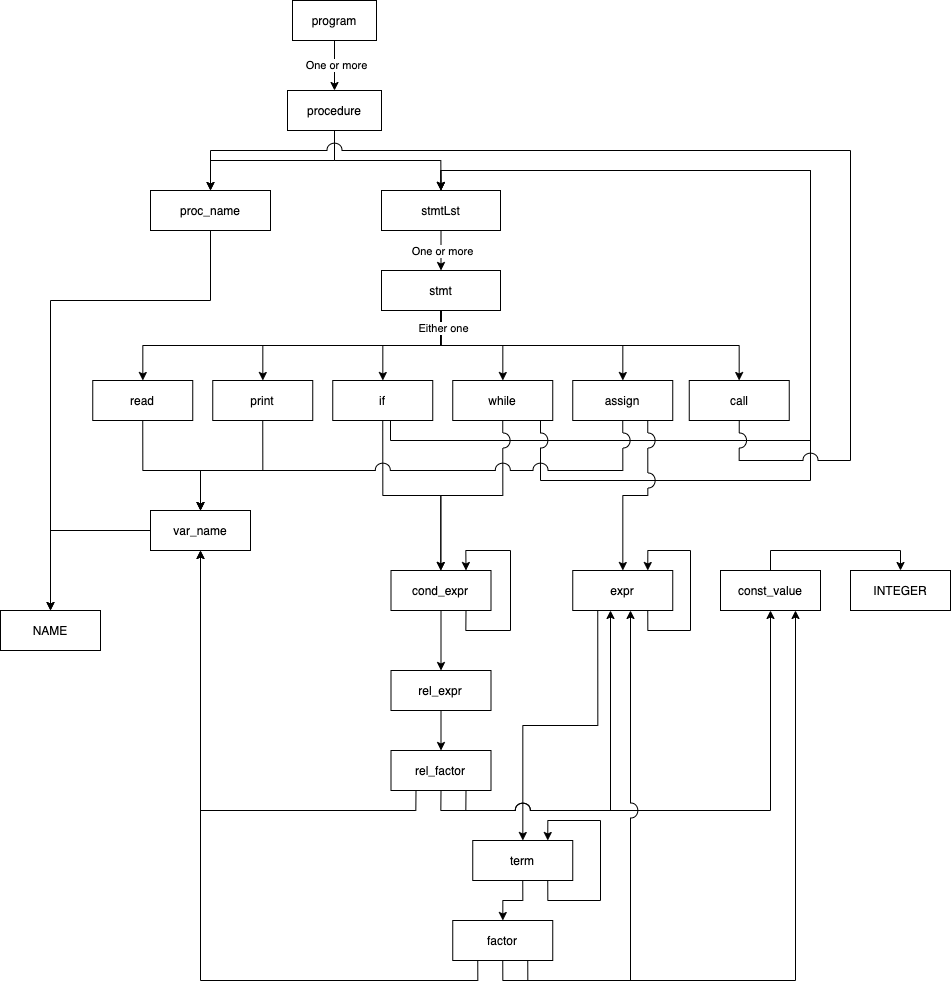

The diagram above was exported from draw.io. Its source (the exported page's mxGraphModel, read from the mxfile embedded in the PNG):
<mxGraphModel dx="3060" dy="2577" grid="1" gridSize="10" guides="1" tooltips="1" connect="1" arrows="1" fold="1" page="1" pageScale="1" pageWidth="827" pageHeight="1169" math="0" shadow="0">
  <root>
    <mxCell id="0" />
    <mxCell id="1" parent="0" />
    <mxCell id="Ug6I2vSaS05fLCTTzVu_-3" value="" style="edgeStyle=orthogonalEdgeStyle;rounded=0;orthogonalLoop=1;jettySize=auto;html=1;" edge="1" parent="1" source="Ug6I2vSaS05fLCTTzVu_-1" target="Ug6I2vSaS05fLCTTzVu_-2">
      <mxGeometry relative="1" as="geometry" />
    </mxCell>
    <mxCell id="Ug6I2vSaS05fLCTTzVu_-22" value="One or more" style="edgeLabel;html=1;align=center;verticalAlign=middle;resizable=0;points=[];" vertex="1" connectable="0" parent="Ug6I2vSaS05fLCTTzVu_-3">
      <mxGeometry x="-0.15" relative="1" as="geometry">
        <mxPoint y="3" as="offset" />
      </mxGeometry>
    </mxCell>
    <mxCell id="Ug6I2vSaS05fLCTTzVu_-1" value="program" style="rounded=0;whiteSpace=wrap;html=1;" vertex="1" parent="1">
      <mxGeometry x="372" y="100" width="84" height="40" as="geometry" />
    </mxCell>
    <mxCell id="Ug6I2vSaS05fLCTTzVu_-6" style="edgeStyle=orthogonalEdgeStyle;rounded=0;orthogonalLoop=1;jettySize=auto;html=1;exitX=0.5;exitY=1;exitDx=0;exitDy=0;" edge="1" parent="1" source="Ug6I2vSaS05fLCTTzVu_-2" target="Ug6I2vSaS05fLCTTzVu_-4">
      <mxGeometry relative="1" as="geometry" />
    </mxCell>
    <mxCell id="Ug6I2vSaS05fLCTTzVu_-7" style="edgeStyle=orthogonalEdgeStyle;rounded=0;orthogonalLoop=1;jettySize=auto;html=1;exitX=0.5;exitY=1;exitDx=0;exitDy=0;entryX=0.5;entryY=0;entryDx=0;entryDy=0;jumpStyle=arc;jumpSize=15;" edge="1" parent="1" source="Ug6I2vSaS05fLCTTzVu_-2" target="Ug6I2vSaS05fLCTTzVu_-5">
      <mxGeometry relative="1" as="geometry" />
    </mxCell>
    <mxCell id="Ug6I2vSaS05fLCTTzVu_-2" value="procedure" style="rounded=0;whiteSpace=wrap;html=1;" vertex="1" parent="1">
      <mxGeometry x="367" y="190" width="94" height="40" as="geometry" />
    </mxCell>
    <mxCell id="Ug6I2vSaS05fLCTTzVu_-59" style="edgeStyle=orthogonalEdgeStyle;rounded=0;jumpStyle=arc;jumpSize=15;orthogonalLoop=1;jettySize=auto;html=1;exitX=0.5;exitY=1;exitDx=0;exitDy=0;entryX=0.5;entryY=0;entryDx=0;entryDy=0;" edge="1" parent="1" source="Ug6I2vSaS05fLCTTzVu_-4" target="Ug6I2vSaS05fLCTTzVu_-56">
      <mxGeometry relative="1" as="geometry">
        <mxPoint x="130" y="690" as="targetPoint" />
        <Array as="points">
          <mxPoint x="290" y="400" />
          <mxPoint x="130" y="400" />
        </Array>
      </mxGeometry>
    </mxCell>
    <mxCell id="Ug6I2vSaS05fLCTTzVu_-4" value="proc_name" style="rounded=0;whiteSpace=wrap;html=1;" vertex="1" parent="1">
      <mxGeometry x="230" y="290" width="120" height="40" as="geometry" />
    </mxCell>
    <mxCell id="Ug6I2vSaS05fLCTTzVu_-9" style="edgeStyle=orthogonalEdgeStyle;rounded=0;orthogonalLoop=1;jettySize=auto;html=1;exitX=0.5;exitY=1;exitDx=0;exitDy=0;entryX=0.5;entryY=0;entryDx=0;entryDy=0;" edge="1" parent="1" source="Ug6I2vSaS05fLCTTzVu_-5" target="Ug6I2vSaS05fLCTTzVu_-8">
      <mxGeometry relative="1" as="geometry" />
    </mxCell>
    <mxCell id="Ug6I2vSaS05fLCTTzVu_-23" value="One or more" style="edgeLabel;html=1;align=center;verticalAlign=middle;resizable=0;points=[];" vertex="1" connectable="0" parent="Ug6I2vSaS05fLCTTzVu_-9">
      <mxGeometry x="0.05" y="2" relative="1" as="geometry">
        <mxPoint x="-2" y="-1" as="offset" />
      </mxGeometry>
    </mxCell>
    <mxCell id="Ug6I2vSaS05fLCTTzVu_-5" value="stmtLst" style="rounded=0;whiteSpace=wrap;html=1;" vertex="1" parent="1">
      <mxGeometry x="461" y="290" width="119" height="40" as="geometry" />
    </mxCell>
    <mxCell id="Ug6I2vSaS05fLCTTzVu_-16" style="edgeStyle=orthogonalEdgeStyle;rounded=0;orthogonalLoop=1;jettySize=auto;html=1;exitX=0.5;exitY=1;exitDx=0;exitDy=0;jumpStyle=arc;jumpSize=15;" edge="1" parent="1" source="Ug6I2vSaS05fLCTTzVu_-8" target="Ug6I2vSaS05fLCTTzVu_-10">
      <mxGeometry relative="1" as="geometry" />
    </mxCell>
    <mxCell id="Ug6I2vSaS05fLCTTzVu_-17" style="edgeStyle=orthogonalEdgeStyle;rounded=0;orthogonalLoop=1;jettySize=auto;html=1;exitX=0.5;exitY=1;exitDx=0;exitDy=0;jumpStyle=arc;jumpSize=15;" edge="1" parent="1" source="Ug6I2vSaS05fLCTTzVu_-8" target="Ug6I2vSaS05fLCTTzVu_-11">
      <mxGeometry relative="1" as="geometry" />
    </mxCell>
    <mxCell id="Ug6I2vSaS05fLCTTzVu_-18" style="edgeStyle=orthogonalEdgeStyle;rounded=0;orthogonalLoop=1;jettySize=auto;html=1;exitX=0.5;exitY=1;exitDx=0;exitDy=0;jumpStyle=arc;jumpSize=15;" edge="1" parent="1" source="Ug6I2vSaS05fLCTTzVu_-8" target="Ug6I2vSaS05fLCTTzVu_-12">
      <mxGeometry relative="1" as="geometry" />
    </mxCell>
    <mxCell id="Ug6I2vSaS05fLCTTzVu_-19" style="edgeStyle=orthogonalEdgeStyle;rounded=0;orthogonalLoop=1;jettySize=auto;html=1;exitX=0.5;exitY=1;exitDx=0;exitDy=0;jumpStyle=arc;jumpSize=15;" edge="1" parent="1" source="Ug6I2vSaS05fLCTTzVu_-8" target="Ug6I2vSaS05fLCTTzVu_-13">
      <mxGeometry relative="1" as="geometry" />
    </mxCell>
    <mxCell id="Ug6I2vSaS05fLCTTzVu_-20" style="edgeStyle=orthogonalEdgeStyle;rounded=0;orthogonalLoop=1;jettySize=auto;html=1;exitX=0.5;exitY=1;exitDx=0;exitDy=0;jumpStyle=arc;jumpSize=15;" edge="1" parent="1" source="Ug6I2vSaS05fLCTTzVu_-8" target="Ug6I2vSaS05fLCTTzVu_-14">
      <mxGeometry relative="1" as="geometry" />
    </mxCell>
    <mxCell id="Ug6I2vSaS05fLCTTzVu_-21" style="edgeStyle=orthogonalEdgeStyle;rounded=0;orthogonalLoop=1;jettySize=auto;html=1;exitX=0.5;exitY=1;exitDx=0;exitDy=0;jumpStyle=arc;jumpSize=15;" edge="1" parent="1" source="Ug6I2vSaS05fLCTTzVu_-8" target="Ug6I2vSaS05fLCTTzVu_-15">
      <mxGeometry relative="1" as="geometry" />
    </mxCell>
    <mxCell id="Ug6I2vSaS05fLCTTzVu_-24" value="Either one" style="edgeLabel;html=1;align=center;verticalAlign=middle;resizable=0;points=[];" vertex="1" connectable="0" parent="Ug6I2vSaS05fLCTTzVu_-21">
      <mxGeometry x="-0.9023" y="1" relative="1" as="geometry">
        <mxPoint as="offset" />
      </mxGeometry>
    </mxCell>
    <mxCell id="Ug6I2vSaS05fLCTTzVu_-8" value="stmt" style="rounded=0;whiteSpace=wrap;html=1;" vertex="1" parent="1">
      <mxGeometry x="461" y="370" width="119" height="40" as="geometry" />
    </mxCell>
    <mxCell id="Ug6I2vSaS05fLCTTzVu_-26" style="edgeStyle=orthogonalEdgeStyle;rounded=0;orthogonalLoop=1;jettySize=auto;html=1;exitX=0.5;exitY=1;exitDx=0;exitDy=0;jumpStyle=arc;jumpSize=15;" edge="1" parent="1" source="Ug6I2vSaS05fLCTTzVu_-10" target="Ug6I2vSaS05fLCTTzVu_-25">
      <mxGeometry relative="1" as="geometry">
        <Array as="points">
          <mxPoint x="222" y="570" />
          <mxPoint x="280" y="570" />
        </Array>
      </mxGeometry>
    </mxCell>
    <mxCell id="Ug6I2vSaS05fLCTTzVu_-10" value="read" style="rounded=0;whiteSpace=wrap;html=1;" vertex="1" parent="1">
      <mxGeometry x="172.25" y="480" width="100" height="40" as="geometry" />
    </mxCell>
    <mxCell id="Ug6I2vSaS05fLCTTzVu_-27" style="edgeStyle=orthogonalEdgeStyle;rounded=0;orthogonalLoop=1;jettySize=auto;html=1;exitX=0.5;exitY=1;exitDx=0;exitDy=0;jumpStyle=arc;jumpSize=15;" edge="1" parent="1" source="Ug6I2vSaS05fLCTTzVu_-11" target="Ug6I2vSaS05fLCTTzVu_-25">
      <mxGeometry relative="1" as="geometry">
        <Array as="points">
          <mxPoint x="342" y="570" />
          <mxPoint x="280" y="570" />
        </Array>
      </mxGeometry>
    </mxCell>
    <mxCell id="Ug6I2vSaS05fLCTTzVu_-11" value="print" style="rounded=0;whiteSpace=wrap;html=1;" vertex="1" parent="1">
      <mxGeometry x="292.25" y="480" width="100" height="40" as="geometry" />
    </mxCell>
    <mxCell id="Ug6I2vSaS05fLCTTzVu_-30" style="edgeStyle=orthogonalEdgeStyle;rounded=0;orthogonalLoop=1;jettySize=auto;html=1;exitX=0.5;exitY=1;exitDx=0;exitDy=0;jumpStyle=arc;jumpSize=15;" edge="1" parent="1" source="Ug6I2vSaS05fLCTTzVu_-12" target="Ug6I2vSaS05fLCTTzVu_-29">
      <mxGeometry relative="1" as="geometry" />
    </mxCell>
    <mxCell id="Ug6I2vSaS05fLCTTzVu_-32" style="edgeStyle=orthogonalEdgeStyle;rounded=0;orthogonalLoop=1;jettySize=auto;html=1;exitX=0.5;exitY=1;exitDx=0;exitDy=0;entryX=0.5;entryY=0;entryDx=0;entryDy=0;jumpStyle=arc;jumpSize=15;" edge="1" parent="1" source="Ug6I2vSaS05fLCTTzVu_-12" target="Ug6I2vSaS05fLCTTzVu_-5">
      <mxGeometry relative="1" as="geometry">
        <Array as="points">
          <mxPoint x="470" y="520" />
          <mxPoint x="470" y="540" />
          <mxPoint x="890" y="540" />
          <mxPoint x="890" y="270" />
          <mxPoint x="521" y="270" />
        </Array>
      </mxGeometry>
    </mxCell>
    <mxCell id="Ug6I2vSaS05fLCTTzVu_-12" value="if" style="rounded=0;whiteSpace=wrap;html=1;" vertex="1" parent="1">
      <mxGeometry x="412.25" y="480" width="100" height="40" as="geometry" />
    </mxCell>
    <mxCell id="Ug6I2vSaS05fLCTTzVu_-31" style="edgeStyle=orthogonalEdgeStyle;rounded=0;orthogonalLoop=1;jettySize=auto;html=1;exitX=0.5;exitY=1;exitDx=0;exitDy=0;jumpSize=15;jumpStyle=arc;" edge="1" parent="1" source="Ug6I2vSaS05fLCTTzVu_-13" target="Ug6I2vSaS05fLCTTzVu_-29">
      <mxGeometry relative="1" as="geometry" />
    </mxCell>
    <mxCell id="Ug6I2vSaS05fLCTTzVu_-13" value="while" style="rounded=0;whiteSpace=wrap;html=1;" vertex="1" parent="1">
      <mxGeometry x="532.25" y="480" width="100" height="40" as="geometry" />
    </mxCell>
    <mxCell id="Ug6I2vSaS05fLCTTzVu_-33" style="edgeStyle=orthogonalEdgeStyle;rounded=0;orthogonalLoop=1;jettySize=auto;html=1;exitX=0.5;exitY=1;exitDx=0;exitDy=0;entryX=0.5;entryY=0;entryDx=0;entryDy=0;jumpStyle=arc;jumpSize=15;" edge="1" parent="1" source="Ug6I2vSaS05fLCTTzVu_-13" target="Ug6I2vSaS05fLCTTzVu_-5">
      <mxGeometry relative="1" as="geometry">
        <Array as="points">
          <mxPoint x="620" y="520" />
          <mxPoint x="620" y="580" />
          <mxPoint x="890" y="580" />
          <mxPoint x="890" y="270" />
          <mxPoint x="521" y="270" />
        </Array>
      </mxGeometry>
    </mxCell>
    <mxCell id="Ug6I2vSaS05fLCTTzVu_-28" style="edgeStyle=orthogonalEdgeStyle;rounded=0;orthogonalLoop=1;jettySize=auto;html=1;exitX=0.5;exitY=1;exitDx=0;exitDy=0;jumpStyle=arc;jumpSize=15;" edge="1" parent="1" source="Ug6I2vSaS05fLCTTzVu_-14" target="Ug6I2vSaS05fLCTTzVu_-25">
      <mxGeometry relative="1" as="geometry">
        <Array as="points">
          <mxPoint x="702" y="570" />
          <mxPoint x="280" y="570" />
        </Array>
      </mxGeometry>
    </mxCell>
    <mxCell id="Ug6I2vSaS05fLCTTzVu_-35" style="edgeStyle=orthogonalEdgeStyle;rounded=0;jumpStyle=arc;jumpSize=15;orthogonalLoop=1;jettySize=auto;html=1;exitX=0.75;exitY=1;exitDx=0;exitDy=0;" edge="1" parent="1" source="Ug6I2vSaS05fLCTTzVu_-14" target="Ug6I2vSaS05fLCTTzVu_-34">
      <mxGeometry relative="1" as="geometry" />
    </mxCell>
    <mxCell id="Ug6I2vSaS05fLCTTzVu_-14" value="assign" style="rounded=0;whiteSpace=wrap;html=1;" vertex="1" parent="1">
      <mxGeometry x="652.25" y="480" width="100" height="40" as="geometry" />
    </mxCell>
    <mxCell id="Ug6I2vSaS05fLCTTzVu_-62" style="edgeStyle=orthogonalEdgeStyle;rounded=0;jumpStyle=arc;jumpSize=15;orthogonalLoop=1;jettySize=auto;html=1;exitX=0.5;exitY=1;exitDx=0;exitDy=0;entryX=0.5;entryY=0;entryDx=0;entryDy=0;" edge="1" parent="1" source="Ug6I2vSaS05fLCTTzVu_-15" target="Ug6I2vSaS05fLCTTzVu_-4">
      <mxGeometry relative="1" as="geometry">
        <Array as="points">
          <mxPoint x="819" y="560" />
          <mxPoint x="930" y="560" />
          <mxPoint x="930" y="250" />
          <mxPoint x="290" y="250" />
        </Array>
      </mxGeometry>
    </mxCell>
    <mxCell id="Ug6I2vSaS05fLCTTzVu_-15" value="call" style="rounded=0;whiteSpace=wrap;html=1;" vertex="1" parent="1">
      <mxGeometry x="768.75" y="480" width="100" height="40" as="geometry" />
    </mxCell>
    <mxCell id="Ug6I2vSaS05fLCTTzVu_-60" style="edgeStyle=orthogonalEdgeStyle;rounded=0;jumpStyle=arc;jumpSize=15;orthogonalLoop=1;jettySize=auto;html=1;exitX=0;exitY=0.5;exitDx=0;exitDy=0;" edge="1" parent="1" source="Ug6I2vSaS05fLCTTzVu_-25" target="Ug6I2vSaS05fLCTTzVu_-56">
      <mxGeometry relative="1" as="geometry" />
    </mxCell>
    <mxCell id="Ug6I2vSaS05fLCTTzVu_-25" value="var_name" style="rounded=0;whiteSpace=wrap;html=1;" vertex="1" parent="1">
      <mxGeometry x="230" y="610" width="100" height="40" as="geometry" />
    </mxCell>
    <mxCell id="Ug6I2vSaS05fLCTTzVu_-37" style="edgeStyle=orthogonalEdgeStyle;rounded=0;jumpStyle=arc;jumpSize=15;orthogonalLoop=1;jettySize=auto;html=1;exitX=0.5;exitY=1;exitDx=0;exitDy=0;" edge="1" parent="1" source="Ug6I2vSaS05fLCTTzVu_-29" target="Ug6I2vSaS05fLCTTzVu_-36">
      <mxGeometry relative="1" as="geometry" />
    </mxCell>
    <mxCell id="Ug6I2vSaS05fLCTTzVu_-29" value="cond_expr" style="rounded=0;whiteSpace=wrap;html=1;" vertex="1" parent="1">
      <mxGeometry x="470.5" y="670" width="100" height="40" as="geometry" />
    </mxCell>
    <mxCell id="Ug6I2vSaS05fLCTTzVu_-49" style="edgeStyle=orthogonalEdgeStyle;rounded=0;jumpStyle=arc;jumpSize=15;orthogonalLoop=1;jettySize=auto;html=1;exitX=0.25;exitY=1;exitDx=0;exitDy=0;" edge="1" parent="1" source="Ug6I2vSaS05fLCTTzVu_-34" target="Ug6I2vSaS05fLCTTzVu_-48">
      <mxGeometry relative="1" as="geometry" />
    </mxCell>
    <mxCell id="Ug6I2vSaS05fLCTTzVu_-34" value="expr" style="rounded=0;whiteSpace=wrap;html=1;" vertex="1" parent="1">
      <mxGeometry x="652.25" y="670" width="100" height="40" as="geometry" />
    </mxCell>
    <mxCell id="Ug6I2vSaS05fLCTTzVu_-41" style="edgeStyle=orthogonalEdgeStyle;rounded=0;jumpStyle=arc;jumpSize=15;orthogonalLoop=1;jettySize=auto;html=1;exitX=0.5;exitY=1;exitDx=0;exitDy=0;entryX=0.5;entryY=0;entryDx=0;entryDy=0;" edge="1" parent="1" source="Ug6I2vSaS05fLCTTzVu_-36" target="Ug6I2vSaS05fLCTTzVu_-40">
      <mxGeometry relative="1" as="geometry" />
    </mxCell>
    <mxCell id="Ug6I2vSaS05fLCTTzVu_-36" value="rel_expr" style="rounded=0;whiteSpace=wrap;html=1;" vertex="1" parent="1">
      <mxGeometry x="470.5" y="770" width="100" height="40" as="geometry" />
    </mxCell>
    <mxCell id="Ug6I2vSaS05fLCTTzVu_-39" style="edgeStyle=orthogonalEdgeStyle;rounded=0;jumpStyle=arc;jumpSize=15;orthogonalLoop=1;jettySize=auto;html=1;exitX=0.75;exitY=1;exitDx=0;exitDy=0;entryX=0.75;entryY=0;entryDx=0;entryDy=0;" edge="1" parent="1" source="Ug6I2vSaS05fLCTTzVu_-29" target="Ug6I2vSaS05fLCTTzVu_-29">
      <mxGeometry relative="1" as="geometry">
        <Array as="points">
          <mxPoint x="546" y="730" />
          <mxPoint x="590" y="730" />
          <mxPoint x="590" y="650" />
          <mxPoint x="546" y="650" />
        </Array>
      </mxGeometry>
    </mxCell>
    <mxCell id="Ug6I2vSaS05fLCTTzVu_-44" style="edgeStyle=orthogonalEdgeStyle;rounded=0;jumpStyle=arc;jumpSize=15;orthogonalLoop=1;jettySize=auto;html=1;exitX=0.25;exitY=1;exitDx=0;exitDy=0;" edge="1" parent="1" source="Ug6I2vSaS05fLCTTzVu_-40" target="Ug6I2vSaS05fLCTTzVu_-25">
      <mxGeometry relative="1" as="geometry" />
    </mxCell>
    <mxCell id="Ug6I2vSaS05fLCTTzVu_-45" style="edgeStyle=orthogonalEdgeStyle;rounded=0;jumpStyle=arc;jumpSize=15;orthogonalLoop=1;jettySize=auto;html=1;exitX=0.5;exitY=1;exitDx=0;exitDy=0;" edge="1" parent="1" source="Ug6I2vSaS05fLCTTzVu_-40" target="Ug6I2vSaS05fLCTTzVu_-34">
      <mxGeometry relative="1" as="geometry">
        <Array as="points">
          <mxPoint x="521" y="910" />
          <mxPoint x="690" y="910" />
        </Array>
      </mxGeometry>
    </mxCell>
    <mxCell id="Ug6I2vSaS05fLCTTzVu_-46" style="edgeStyle=orthogonalEdgeStyle;rounded=0;jumpStyle=arc;jumpSize=15;orthogonalLoop=1;jettySize=auto;html=1;exitX=0.75;exitY=1;exitDx=0;exitDy=0;" edge="1" parent="1" source="Ug6I2vSaS05fLCTTzVu_-40" target="Ug6I2vSaS05fLCTTzVu_-43">
      <mxGeometry relative="1" as="geometry">
        <Array as="points">
          <mxPoint x="546" y="910" />
          <mxPoint x="850" y="910" />
        </Array>
      </mxGeometry>
    </mxCell>
    <mxCell id="Ug6I2vSaS05fLCTTzVu_-40" value="rel_factor" style="rounded=0;whiteSpace=wrap;html=1;" vertex="1" parent="1">
      <mxGeometry x="470.5" y="850" width="100" height="40" as="geometry" />
    </mxCell>
    <mxCell id="Ug6I2vSaS05fLCTTzVu_-61" style="edgeStyle=orthogonalEdgeStyle;rounded=0;jumpStyle=arc;jumpSize=15;orthogonalLoop=1;jettySize=auto;html=1;exitX=0.5;exitY=0;exitDx=0;exitDy=0;entryX=0.5;entryY=0;entryDx=0;entryDy=0;" edge="1" parent="1" source="Ug6I2vSaS05fLCTTzVu_-43" target="Ug6I2vSaS05fLCTTzVu_-57">
      <mxGeometry relative="1" as="geometry" />
    </mxCell>
    <mxCell id="Ug6I2vSaS05fLCTTzVu_-43" value="const_value" style="rounded=0;whiteSpace=wrap;html=1;" vertex="1" parent="1">
      <mxGeometry x="800" y="670" width="100" height="40" as="geometry" />
    </mxCell>
    <mxCell id="Ug6I2vSaS05fLCTTzVu_-47" style="edgeStyle=orthogonalEdgeStyle;rounded=0;jumpStyle=arc;jumpSize=15;orthogonalLoop=1;jettySize=auto;html=1;exitX=0.75;exitY=1;exitDx=0;exitDy=0;entryX=0.75;entryY=0;entryDx=0;entryDy=0;" edge="1" parent="1" source="Ug6I2vSaS05fLCTTzVu_-34" target="Ug6I2vSaS05fLCTTzVu_-34">
      <mxGeometry relative="1" as="geometry">
        <Array as="points">
          <mxPoint x="727" y="730" />
          <mxPoint x="770" y="730" />
          <mxPoint x="770" y="650" />
          <mxPoint x="727" y="650" />
        </Array>
      </mxGeometry>
    </mxCell>
    <mxCell id="Ug6I2vSaS05fLCTTzVu_-52" style="edgeStyle=orthogonalEdgeStyle;rounded=0;jumpStyle=arc;jumpSize=15;orthogonalLoop=1;jettySize=auto;html=1;exitX=0.5;exitY=1;exitDx=0;exitDy=0;" edge="1" parent="1" source="Ug6I2vSaS05fLCTTzVu_-48" target="Ug6I2vSaS05fLCTTzVu_-50">
      <mxGeometry relative="1" as="geometry" />
    </mxCell>
    <mxCell id="Ug6I2vSaS05fLCTTzVu_-48" value="term" style="rounded=0;whiteSpace=wrap;html=1;" vertex="1" parent="1">
      <mxGeometry x="552.25" y="940" width="100" height="40" as="geometry" />
    </mxCell>
    <mxCell id="Ug6I2vSaS05fLCTTzVu_-53" style="edgeStyle=orthogonalEdgeStyle;rounded=0;jumpStyle=arc;jumpSize=15;orthogonalLoop=1;jettySize=auto;html=1;exitX=0.25;exitY=1;exitDx=0;exitDy=0;" edge="1" parent="1" source="Ug6I2vSaS05fLCTTzVu_-50" target="Ug6I2vSaS05fLCTTzVu_-25">
      <mxGeometry relative="1" as="geometry" />
    </mxCell>
    <mxCell id="Ug6I2vSaS05fLCTTzVu_-54" style="edgeStyle=orthogonalEdgeStyle;rounded=0;jumpStyle=arc;jumpSize=15;orthogonalLoop=1;jettySize=auto;html=1;exitX=0.5;exitY=1;exitDx=0;exitDy=0;" edge="1" parent="1" source="Ug6I2vSaS05fLCTTzVu_-50" target="Ug6I2vSaS05fLCTTzVu_-34">
      <mxGeometry relative="1" as="geometry">
        <Array as="points">
          <mxPoint x="582" y="1080" />
          <mxPoint x="710" y="1080" />
        </Array>
      </mxGeometry>
    </mxCell>
    <mxCell id="Ug6I2vSaS05fLCTTzVu_-55" style="edgeStyle=orthogonalEdgeStyle;rounded=0;jumpStyle=arc;jumpSize=15;orthogonalLoop=1;jettySize=auto;html=1;exitX=0.75;exitY=1;exitDx=0;exitDy=0;entryX=0.75;entryY=1;entryDx=0;entryDy=0;" edge="1" parent="1" source="Ug6I2vSaS05fLCTTzVu_-50" target="Ug6I2vSaS05fLCTTzVu_-43">
      <mxGeometry relative="1" as="geometry" />
    </mxCell>
    <mxCell id="Ug6I2vSaS05fLCTTzVu_-50" value="factor" style="rounded=0;whiteSpace=wrap;html=1;" vertex="1" parent="1">
      <mxGeometry x="532.25" y="1020" width="100" height="40" as="geometry" />
    </mxCell>
    <mxCell id="Ug6I2vSaS05fLCTTzVu_-51" style="edgeStyle=orthogonalEdgeStyle;rounded=0;jumpStyle=arc;jumpSize=15;orthogonalLoop=1;jettySize=auto;html=1;exitX=0.75;exitY=1;exitDx=0;exitDy=0;entryX=0.75;entryY=0;entryDx=0;entryDy=0;" edge="1" parent="1" source="Ug6I2vSaS05fLCTTzVu_-48" target="Ug6I2vSaS05fLCTTzVu_-48">
      <mxGeometry relative="1" as="geometry">
        <Array as="points">
          <mxPoint x="627" y="1000" />
          <mxPoint x="680" y="1000" />
          <mxPoint x="680" y="920" />
          <mxPoint x="627" y="920" />
        </Array>
      </mxGeometry>
    </mxCell>
    <mxCell id="Ug6I2vSaS05fLCTTzVu_-56" value="NAME" style="rounded=0;whiteSpace=wrap;html=1;" vertex="1" parent="1">
      <mxGeometry x="80" y="710" width="100" height="40" as="geometry" />
    </mxCell>
    <mxCell id="Ug6I2vSaS05fLCTTzVu_-57" value="INTEGER" style="rounded=0;whiteSpace=wrap;html=1;" vertex="1" parent="1">
      <mxGeometry x="930" y="670" width="100" height="40" as="geometry" />
    </mxCell>
  </root>
</mxGraphModel>